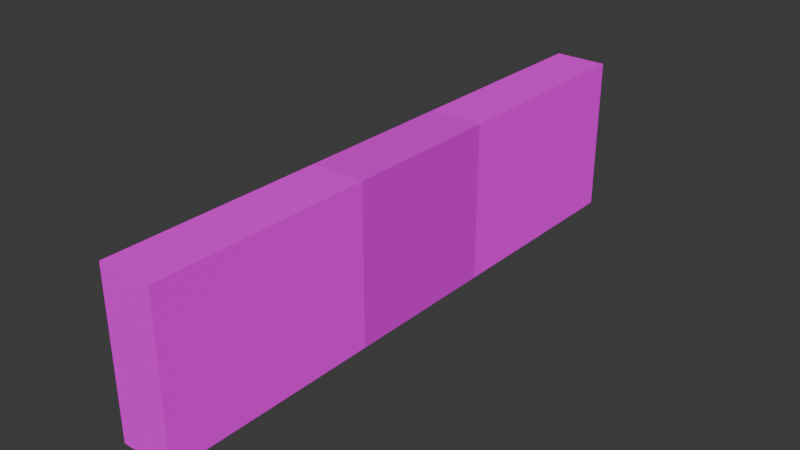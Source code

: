 # Source: puerta.blend  (saved by Blender 4.2.66; exported with 4.5.12 LTS)
import bpy
from mathutils import Matrix  # noqa: F401  (used for matrix-valued properties, if any)

bpy.ops.wm.read_factory_settings(use_empty=True)
scene = bpy.context.scene
scene.name = 'Scene'

# ---- collections
col_collection = bpy.data.collections.new('Collection'); scene.collection.children.link(col_collection)

# ---- images (referenced by path relative to the original .blend; pixels are not part of the script)
import os
ASSET_DIR = os.environ.get("B2B_ASSET_DIR", "")  # directory of the original .blend (textures are referenced by path, not embedded)
HERE = os.path.dirname(os.path.abspath(__file__))  # packed textures are extracted next to this script under _unpacked/

def load_image(name, relpath, width, height, colorspace="sRGB"):
    """Load a texture the original file referenced (path relative to the .blend, or extracted next to this script)."""
    p = next((c for c in (os.path.join(HERE, relpath), os.path.join(ASSET_DIR, relpath)) if relpath and os.path.exists(c)), "")
    if p:
        img = bpy.data.images.load(p, check_existing=True)
        img.name = name
    else:  # same state as the original file: an image datablock whose file is absent (Cycles renders it pink)
        img = bpy.data.images.new(name, width, height)
        img.source = "FILE"
        img.filepath = "//" + (relpath or name)
    img.colorspace_settings.name = colorspace
    return img
img_pared_jpg = load_image('Pared.jpg', 'texturas/Pared.jpg', 1024, 1024, 'sRGB')
img_puerta_jpg = load_image('Puerta.jpg', 'texturas/Puerta.jpg', 1024, 1024, 'sRGB')

# ---- materials (node trees are filled in below, after node groups)
mat_pared = bpy.data.materials.new('pared')
mat_pared.alpha_threshold = 0.0
mat_pared.roughness = 0.5
mat_pared.line_color = (0.0, 0.0, 0.0, 1.0)
mat_puerta = bpy.data.materials.new('puerta')
mat_puerta.alpha_threshold = 0.0
mat_puerta.roughness = 0.5
mat_puerta.line_color = (0.0, 0.0, 0.0, 1.0)

# ---- material node trees
mat_pared.use_nodes = True; mat_pared.node_tree.nodes.clear()
_N = mat_pared.node_tree.nodes; _L = mat_pared.node_tree.links
n0 = _N.new('ShaderNodeOutputMaterial'); n0.name = 'Material Output'; n0.location = (300, 300)
n1 = _N.new('ShaderNodeBsdfPrincipled'); n1.name = 'Principled BSDF'; n1.location = (10, 300)
n1.inputs[1].default_value = 0.85
n1.inputs[2].default_value = 1.0
n1.inputs[3].default_value = 1.45
n2 = _N.new('ShaderNodeTexImage'); n2.name = 'Image Texture'; n2.location = (-329, 278)
n2.image = img_pared_jpg
_L.new(n1.outputs[0], n0.inputs[0])
_L.new(n2.outputs[0], n1.inputs[0])
_L.new(n2.outputs[1], n1.inputs[4])
n0.is_active_output = True
mat_puerta.use_nodes = True; mat_puerta.node_tree.nodes.clear()
_N = mat_puerta.node_tree.nodes; _L = mat_puerta.node_tree.links
n0 = _N.new('ShaderNodeOutputMaterial'); n0.name = 'Material Output'; n0.location = (300, 300)
n1 = _N.new('ShaderNodeBsdfPrincipled'); n1.name = 'Principled BSDF'; n1.location = (10, 300)
n1.inputs[1].default_value = 0.1682
n1.inputs[2].default_value = 0.6773
n1.inputs[3].default_value = 1.45
n2 = _N.new('ShaderNodeTexImage'); n2.name = 'Image Texture'; n2.location = (-312, 213)
n2.image = img_puerta_jpg
_L.new(n1.outputs[0], n0.inputs[0])
_L.new(n2.outputs[0], n1.inputs[0])
_L.new(n2.outputs[1], n1.inputs[4])
n0.is_active_output = True

# ---- world
world_world = bpy.data.worlds.new('World'); scene.world = world_world
world_world.use_nodes = True; world_world.node_tree.nodes.clear()
_N = world_world.node_tree.nodes; _L = world_world.node_tree.links
n0 = _N.new('ShaderNodeOutputWorld'); n0.name = 'World Output'; n0.location = (300, 300)
n1 = _N.new('ShaderNodeBackground'); n1.name = 'Background'; n1.location = (10, 300)
n1.inputs[0].default_value = (0.05088, 0.05088, 0.05088, 1.0)
_L.new(n1.outputs[0], n0.inputs[0])
n0.is_active_output = True
world_world.color = (0.05088, 0.05088, 0.05088)
world_world.sun_shadow_jitter_overblur = 0.0

# ---- meshes
me_cube = bpy.data.meshes.new('Cube')
me_cube.from_pydata([(0.3375, 1.0, 1.0), (0.3375, 1.0, -1.0), (0.3375, -1.0, 1.0), (0.3375, -1.0, -1.0), (-0.3375, 1.0, 1.0), (-0.3375, 1.0, -1.0), (-0.3375, -1.0, 1.0), (-0.3375, -1.0, -1.0), (0.3375, 3.714, -1.0), (-0.3375, 3.714, -1.0), (0.3375, 3.714, 1.0), (-0.3375, -3.714, -1.0), (-0.3375, -3.714, 1.0), (0.3375, -3.714, 1.0), (0.3375, -3.714, -1.0), (-0.3375, 3.714, 1.0)], [], [(6, 7, 11, 12), (5, 4, 15, 9), (14, 13, 12, 11), (9, 15, 10, 8), (1, 5, 9, 8), (4, 0, 10, 15), (7, 3, 14, 11), (2, 6, 12, 13), (3, 2, 13, 14), (0, 1, 8, 10), (3, 7, 6, 2), (1, 0, 4, 5)])
_uv = me_cube.uv_layers.new(name='UVMap')
_uv.uv.foreach_set('vector', [0.9302, 0.9824, 0.9302, 0.004258, 0.04614, 0.004258, 0.04614, 0.9824, 0.04623, 0.008774, 0.04623, 0.9869, 0.9303, 0.9869, 0.9303, 0.008774, -0.02796, 0.02211, -0.02796, 0.9897, -0.2455, 0.9897, -0.2455, 0.02211, -0.2455, 0.02211, -0.2455, 0.9897, -0.02796, 0.9897, -0.02796, 0.02211, -0.02796, 0.9897, -0.2455, 0.9897, -0.2455, 2.303, -0.02796, 2.303, -0.2491, 0.9983, -0.03155, 0.9983, -0.03155, 2.311, -0.2491, 2.311, -0.2455, 0.02211, -0.02796, 0.02211, -0.02796, -1.291, -0.2455, -1.291, -0.03155, 0.03073, -0.2491, 0.03073, -0.2491, -1.282, -0.03155, -1.282, 0.9302, 0.004258, 0.9302, 0.9824, 0.04614, 0.9824, 0.04614, 0.004258, 0.04623, 0.9869, 0.04623, 0.008774, 0.9303, 0.008774, 0.9303, 0.9869, -0.02796, 0.02211, -0.2455, 0.02211, -0.2455, 0.9897, -0.02796, 0.9897, -0.03155, 0.03073, -0.03155, 0.9983, -0.2491, 0.9983, -0.2491, 0.03073])
me_cube.materials.append(mat_pared)
me_cube.use_mirror_vertex_groups = False
me_cube.update()
me_cube_001 = bpy.data.meshes.new('Cube.001')
me_cube_001.from_pydata([(0.3375, 1.0, 1.0), (0.3375, 1.0, -1.0), (0.3375, -1.0, 1.0), (0.3375, -1.0, -1.0), (-0.3375, 1.0, 1.0), (-0.3375, 1.0, -1.0), (-0.3375, -1.0, 1.0), (-0.3375, -1.0, -1.0)], [], [(0, 4, 6, 2), (7, 6, 4, 5), (5, 1, 3, 7), (1, 0, 2, 3), (1, 5, 4, 0), (7, 3, 2, 6)])
_uv = me_cube_001.uv_layers.new(name='UVMap')
_uv.uv.foreach_set('vector', [0.5705, 1.0, 0.4295, 1.0, 0.4295, 0.0, 0.5705, 0.0, 0.2911, 0.0, 0.2911, 1.0, 0.7089, 1.0, 0.7089, 0.0, 0.4295, 1.0, 0.5705, 1.0, 0.5705, 0.0, 0.4295, 0.0, 0.7089, 0.0, 0.7089, 1.0, 0.2911, 1.0, 0.2911, 0.0, 0.5705, 0.0, 0.4295, 0.0, 0.4295, 1.0, 0.5705, 1.0, 0.4295, 0.0, 0.5705, 0.0, 0.5705, 1.0, 0.4295, 1.0])
me_cube_001.materials.append(mat_puerta)
me_cube_001.use_mirror_vertex_groups = False
me_cube_001.update()

# ---- objects
ob_pared = bpy.data.objects.new('pared', me_cube)
ob_puerta = bpy.data.objects.new('puerta', me_cube_001)

# ---- transforms, parenting, visibility, modifiers, constraints
ob_pared.location = (0.0, 0.0, 0.0)
ob_pared.lock_rotations_4d = False
ob_pared.empty_display_type = 'ARROWS'
ob_pared.lineart.crease_threshold = 0.0
ob_puerta.location = (0.0, 0.0, 0.0)
ob_puerta.lock_rotations_4d = False
ob_puerta.empty_display_type = 'ARROWS'
ob_puerta.lineart.crease_threshold = 0.0

# ---- collection membership
col_collection.objects.link(ob_pared)
col_collection.objects.link(ob_puerta)

# ---- scene / render settings (as saved in the file)
scene.frame_start = 1; scene.frame_end = 20; scene.frame_set(0)
scene.render.engine = 'BLENDER_EEVEE_NEXT'
bpy.context.view_layer.update()

# ---- added for rendering (the .blend has no active camera and no usable light): camera, sun
cam_auto = bpy.data.cameras.new('AutoCamera')
cam_auto.lens = 50.0
cam_auto.sensor_width = 36.0
cam_auto.clip_end = 1000.0
ob_auto_camera = bpy.data.objects.new('AutoCamera', cam_auto)
scene.collection.objects.link(ob_auto_camera)
ob_auto_camera.location = (7.14411, -8.57294, 5.71529)
ob_auto_camera.rotation_euler = (1.09748, -7.21219e-08, 0.694738)
scene.camera = ob_auto_camera
light_auto_sun = bpy.data.lights.new('AutoSun', 'SUN')
light_auto_sun.energy = 3.0
light_auto_sun.angle = 0.0523599
ob_auto_sun = bpy.data.objects.new('AutoSun', light_auto_sun)
scene.collection.objects.link(ob_auto_sun)
ob_auto_sun.rotation_euler = (0.872665, 0.174533, 0.523599)
bpy.context.view_layer.update()
